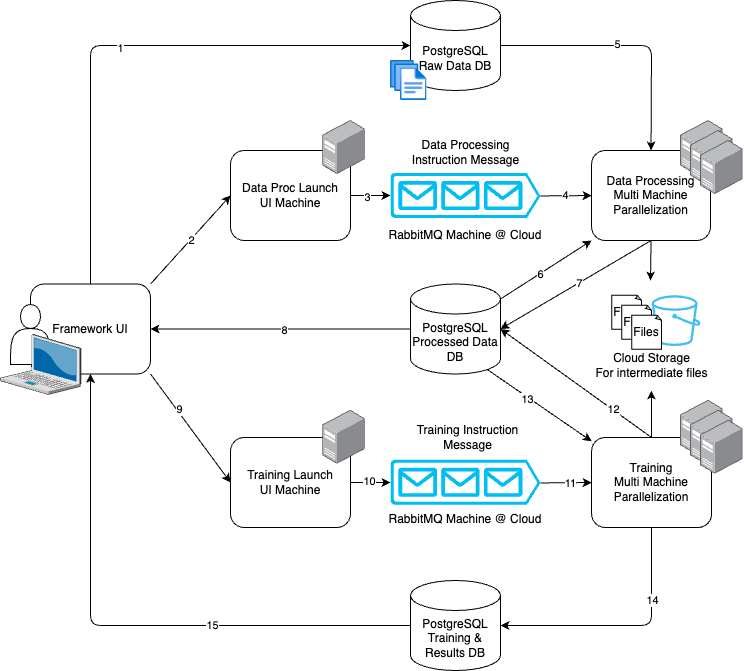

The diagram above was exported from draw.io. Its source (the exported page's mxGraphModel, read from the mxfile embedded in the PNG):
<mxGraphModel dx="2071" dy="705" grid="1" gridSize="10" guides="1" tooltips="1" connect="1" arrows="1" fold="1" page="1" pageScale="1" pageWidth="850" pageHeight="1100" math="0" shadow="0">
  <root>
    <mxCell id="0" />
    <mxCell id="1" parent="0" />
    <mxCell id="56" style="edgeStyle=none;html=1;exitX=1;exitY=0;exitDx=0;exitDy=0;entryX=0;entryY=0.5;entryDx=0;entryDy=0;" parent="1" source="55" target="2" edge="1">
      <mxGeometry relative="1" as="geometry" />
    </mxCell>
    <mxCell id="67" value="2" style="edgeLabel;html=1;align=center;verticalAlign=middle;resizable=0;points=[];" parent="56" vertex="1" connectable="0">
      <mxGeometry x="0.0003" relative="1" as="geometry">
        <mxPoint as="offset" />
      </mxGeometry>
    </mxCell>
    <mxCell id="58" style="edgeStyle=none;html=1;exitX=1;exitY=1;exitDx=0;exitDy=0;entryX=0;entryY=0.5;entryDx=0;entryDy=0;" parent="1" source="55" target="37" edge="1">
      <mxGeometry relative="1" as="geometry" />
    </mxCell>
    <mxCell id="73" value="9" style="edgeLabel;html=1;align=center;verticalAlign=middle;resizable=0;points=[];" parent="58" vertex="1" connectable="0">
      <mxGeometry x="-0.3259" y="2" relative="1" as="geometry">
        <mxPoint as="offset" />
      </mxGeometry>
    </mxCell>
    <mxCell id="90" style="edgeStyle=none;html=1;exitX=0.5;exitY=0;exitDx=0;exitDy=0;entryX=0;entryY=0.5;entryDx=0;entryDy=0;entryPerimeter=0;" parent="1" source="55" target="88" edge="1">
      <mxGeometry relative="1" as="geometry">
        <Array as="points">
          <mxPoint x="80" y="255" />
        </Array>
      </mxGeometry>
    </mxCell>
    <mxCell id="92" value="1" style="edgeLabel;html=1;align=center;verticalAlign=middle;resizable=0;points=[];" vertex="1" connectable="0" parent="90">
      <mxGeometry x="-0.038" y="-2" relative="1" as="geometry">
        <mxPoint as="offset" />
      </mxGeometry>
    </mxCell>
    <mxCell id="55" value="Framework UI" style="rounded=1;whiteSpace=wrap;html=1;" parent="1" vertex="1">
      <mxGeometry x="20" y="493.5" width="120" height="90" as="geometry" />
    </mxCell>
    <mxCell id="33" style="edgeStyle=none;html=1;exitX=1;exitY=0.5;exitDx=0;exitDy=0;entryX=0;entryY=0.5;entryDx=0;entryDy=0;entryPerimeter=0;" parent="1" source="2" target="5" edge="1">
      <mxGeometry relative="1" as="geometry" />
    </mxCell>
    <mxCell id="68" value="3" style="edgeLabel;html=1;align=center;verticalAlign=middle;resizable=0;points=[];" parent="33" vertex="1" connectable="0">
      <mxGeometry x="-0.2044" y="-1" relative="1" as="geometry">
        <mxPoint as="offset" />
      </mxGeometry>
    </mxCell>
    <mxCell id="2" value="Data Proc Launch&lt;br&gt;UI Machine" style="rounded=1;whiteSpace=wrap;html=1;" parent="1" vertex="1">
      <mxGeometry x="220" y="360" width="120" height="90" as="geometry" />
    </mxCell>
    <mxCell id="61" style="edgeStyle=none;html=1;exitX=0;exitY=0.5;exitDx=0;exitDy=0;exitPerimeter=0;" parent="1" source="3" target="55" edge="1">
      <mxGeometry relative="1" as="geometry" />
    </mxCell>
    <mxCell id="72" value="8" style="edgeLabel;html=1;align=center;verticalAlign=middle;resizable=0;points=[];" parent="61" vertex="1" connectable="0">
      <mxGeometry x="-0.0237" y="1" relative="1" as="geometry">
        <mxPoint as="offset" />
      </mxGeometry>
    </mxCell>
    <mxCell id="63" style="edgeStyle=none;html=1;exitX=0.855;exitY=1;exitDx=0;exitDy=-4.35;exitPerimeter=0;" parent="1" source="3" target="48" edge="1">
      <mxGeometry relative="1" as="geometry" />
    </mxCell>
    <mxCell id="77" value="13" style="edgeLabel;html=1;align=center;verticalAlign=middle;resizable=0;points=[];" parent="63" vertex="1" connectable="0">
      <mxGeometry x="-0.2146" y="-2" relative="1" as="geometry">
        <mxPoint as="offset" />
      </mxGeometry>
    </mxCell>
    <mxCell id="3" value="PostgreSQL&lt;br&gt;Processed Data DB" style="shape=cylinder3;whiteSpace=wrap;html=1;boundedLbl=1;backgroundOutline=1;size=15;" parent="1" vertex="1">
      <mxGeometry x="400" y="493.5" width="90" height="90" as="geometry" />
    </mxCell>
    <mxCell id="4" value="" style="shape=actor;whiteSpace=wrap;html=1;" parent="1" vertex="1">
      <mxGeometry y="514" width="40" height="60" as="geometry" />
    </mxCell>
    <mxCell id="34" value="4" style="edgeStyle=none;html=1;exitX=1;exitY=0.51;exitDx=0;exitDy=0;exitPerimeter=0;entryX=0;entryY=0.5;entryDx=0;entryDy=0;" parent="1" source="5" target="17" edge="1">
      <mxGeometry relative="1" as="geometry" />
    </mxCell>
    <mxCell id="5" value="" style="verticalLabelPosition=bottom;html=1;verticalAlign=top;align=center;strokeColor=none;fillColor=#00BEF2;shape=mxgraph.azure.queue_generic;pointerEvents=1;" parent="1" vertex="1">
      <mxGeometry x="380" y="382.5" width="150" height="45" as="geometry" />
    </mxCell>
    <mxCell id="13" value="" style="points=[];aspect=fixed;html=1;align=center;shadow=0;dashed=0;image;image=img/lib/allied_telesis/computer_and_terminals/Server_Desktop.svg;" parent="1" vertex="1">
      <mxGeometry x="312.20000000000005" y="330" width="42.599999999999994" height="54" as="geometry" />
    </mxCell>
    <mxCell id="59" style="edgeStyle=none;html=1;exitX=0;exitY=1;exitDx=0;exitDy=0;startArrow=classic;startFill=1;endArrow=none;endFill=0;entryX=1;entryY=0;entryDx=0;entryDy=15;entryPerimeter=0;" parent="1" source="17" target="3" edge="1">
      <mxGeometry relative="1" as="geometry">
        <mxPoint x="500" y="500" as="targetPoint" />
      </mxGeometry>
    </mxCell>
    <mxCell id="70" value="6" style="edgeLabel;html=1;align=center;verticalAlign=middle;resizable=0;points=[];" parent="59" vertex="1" connectable="0">
      <mxGeometry x="0.1347" relative="1" as="geometry">
        <mxPoint as="offset" />
      </mxGeometry>
    </mxCell>
    <mxCell id="103" style="edgeStyle=none;html=1;exitX=0.5;exitY=1;exitDx=0;exitDy=0;" edge="1" parent="1" source="17">
      <mxGeometry relative="1" as="geometry">
        <mxPoint x="640" y="490" as="targetPoint" />
      </mxGeometry>
    </mxCell>
    <mxCell id="105" style="edgeStyle=none;html=1;exitX=0.5;exitY=1;exitDx=0;exitDy=0;entryX=1;entryY=0.5;entryDx=0;entryDy=0;entryPerimeter=0;" edge="1" parent="1" source="17" target="3">
      <mxGeometry relative="1" as="geometry" />
    </mxCell>
    <mxCell id="106" value="7" style="edgeLabel;html=1;align=center;verticalAlign=middle;resizable=0;points=[];" vertex="1" connectable="0" parent="105">
      <mxGeometry x="-0.0342" relative="1" as="geometry">
        <mxPoint as="offset" />
      </mxGeometry>
    </mxCell>
    <mxCell id="17" value="Data Processing&lt;br&gt;Multi Machine Parallelization" style="rounded=1;whiteSpace=wrap;html=1;" parent="1" vertex="1">
      <mxGeometry x="581.1" y="360" width="118.9" height="90" as="geometry" />
    </mxCell>
    <mxCell id="22" value="Data Processing Instruction Message" style="text;html=1;strokeColor=none;fillColor=none;align=center;verticalAlign=middle;whiteSpace=wrap;rounded=0;" parent="1" vertex="1">
      <mxGeometry x="382.59999999999997" y="347" width="144.8" height="30" as="geometry" />
    </mxCell>
    <mxCell id="30" value="RabbitMQ Machine @ Cloud" style="text;html=1;strokeColor=none;fillColor=none;align=center;verticalAlign=middle;whiteSpace=wrap;rounded=0;" parent="1" vertex="1">
      <mxGeometry x="375" y="429.5" width="160" height="30" as="geometry" />
    </mxCell>
    <mxCell id="36" style="edgeStyle=none;html=1;exitX=1;exitY=0.5;exitDx=0;exitDy=0;entryX=0;entryY=0.5;entryDx=0;entryDy=0;entryPerimeter=0;" parent="1" source="37" edge="1">
      <mxGeometry relative="1" as="geometry">
        <mxPoint x="380" y="692" as="targetPoint" />
      </mxGeometry>
    </mxCell>
    <mxCell id="74" value="10" style="edgeLabel;html=1;align=center;verticalAlign=middle;resizable=0;points=[];" parent="36" vertex="1" connectable="0">
      <mxGeometry x="-0.0879" y="2" relative="1" as="geometry">
        <mxPoint as="offset" />
      </mxGeometry>
    </mxCell>
    <mxCell id="37" value="Training Launch&lt;br&gt;UI Machine" style="rounded=1;whiteSpace=wrap;html=1;" parent="1" vertex="1">
      <mxGeometry x="220" y="647" width="120" height="90" as="geometry" />
    </mxCell>
    <mxCell id="40" style="edgeStyle=none;html=1;exitX=1;exitY=0.51;exitDx=0;exitDy=0;exitPerimeter=0;entryX=0;entryY=0.5;entryDx=0;entryDy=0;" parent="1" target="48" edge="1">
      <mxGeometry relative="1" as="geometry">
        <mxPoint x="530" y="692.45" as="sourcePoint" />
      </mxGeometry>
    </mxCell>
    <mxCell id="75" value="11" style="edgeLabel;html=1;align=center;verticalAlign=middle;resizable=0;points=[];" parent="40" vertex="1" connectable="0">
      <mxGeometry x="0.1307" relative="1" as="geometry">
        <mxPoint as="offset" />
      </mxGeometry>
    </mxCell>
    <mxCell id="64" style="edgeStyle=none;html=1;exitX=0.5;exitY=0;exitDx=0;exitDy=0;entryX=1;entryY=0.5;entryDx=0;entryDy=0;entryPerimeter=0;" parent="1" source="48" target="3" edge="1">
      <mxGeometry relative="1" as="geometry">
        <Array as="points" />
      </mxGeometry>
    </mxCell>
    <mxCell id="76" value="12" style="edgeLabel;html=1;align=center;verticalAlign=middle;resizable=0;points=[];" parent="64" vertex="1" connectable="0">
      <mxGeometry x="-0.4841" y="-1" relative="1" as="geometry">
        <mxPoint as="offset" />
      </mxGeometry>
    </mxCell>
    <mxCell id="84" style="edgeStyle=none;html=1;exitX=0.5;exitY=1;exitDx=0;exitDy=0;entryX=1;entryY=0.5;entryDx=0;entryDy=0;entryPerimeter=0;" parent="1" source="48" target="78" edge="1">
      <mxGeometry relative="1" as="geometry">
        <Array as="points">
          <mxPoint x="641" y="835" />
        </Array>
      </mxGeometry>
    </mxCell>
    <mxCell id="85" value="14" style="edgeLabel;html=1;align=center;verticalAlign=middle;resizable=0;points=[];" parent="84" vertex="1" connectable="0">
      <mxGeometry x="-0.4254" relative="1" as="geometry">
        <mxPoint as="offset" />
      </mxGeometry>
    </mxCell>
    <mxCell id="104" style="edgeStyle=none;html=1;exitX=0.5;exitY=0;exitDx=0;exitDy=0;" edge="1" parent="1" source="48">
      <mxGeometry relative="1" as="geometry">
        <mxPoint x="640.8823529411766" y="600" as="targetPoint" />
      </mxGeometry>
    </mxCell>
    <mxCell id="48" value="Training&lt;br&gt;Multi Machine Parallelization" style="rounded=1;whiteSpace=wrap;html=1;" parent="1" vertex="1">
      <mxGeometry x="581.1" y="647" width="120" height="90" as="geometry" />
    </mxCell>
    <mxCell id="49" value="" style="verticalLabelPosition=bottom;sketch=0;aspect=fixed;html=1;verticalAlign=top;strokeColor=none;align=center;outlineConnect=0;shape=mxgraph.citrix.laptop_2;" parent="1" vertex="1">
      <mxGeometry x="-10" y="544" width="80.46" height="60" as="geometry" />
    </mxCell>
    <mxCell id="52" value="" style="verticalLabelPosition=bottom;html=1;verticalAlign=top;align=center;strokeColor=none;fillColor=#00BEF2;shape=mxgraph.azure.queue_generic;pointerEvents=1;" parent="1" vertex="1">
      <mxGeometry x="380" y="669.25" width="150" height="45" as="geometry" />
    </mxCell>
    <mxCell id="53" value="Training Instruction Message" style="text;html=1;strokeColor=none;fillColor=none;align=center;verticalAlign=middle;whiteSpace=wrap;rounded=0;" parent="1" vertex="1">
      <mxGeometry x="385.20000000000005" y="631.75" width="144.8" height="30" as="geometry" />
    </mxCell>
    <mxCell id="54" value="RabbitMQ Machine @ Cloud" style="text;html=1;strokeColor=none;fillColor=none;align=center;verticalAlign=middle;whiteSpace=wrap;rounded=0;" parent="1" vertex="1">
      <mxGeometry x="375" y="714.25" width="160" height="30" as="geometry" />
    </mxCell>
    <mxCell id="86" style="edgeStyle=none;html=1;exitX=0;exitY=0.5;exitDx=0;exitDy=0;exitPerimeter=0;entryX=0.5;entryY=1;entryDx=0;entryDy=0;" parent="1" source="78" target="55" edge="1">
      <mxGeometry relative="1" as="geometry">
        <Array as="points">
          <mxPoint x="80" y="835" />
        </Array>
      </mxGeometry>
    </mxCell>
    <mxCell id="87" value="15" style="edgeLabel;html=1;align=center;verticalAlign=middle;resizable=0;points=[];" parent="86" vertex="1" connectable="0">
      <mxGeometry x="-0.3054" y="-1" relative="1" as="geometry">
        <mxPoint as="offset" />
      </mxGeometry>
    </mxCell>
    <mxCell id="78" value="PostgreSQL&lt;br&gt;Training &amp;amp; Results DB" style="shape=cylinder3;whiteSpace=wrap;html=1;boundedLbl=1;backgroundOutline=1;size=15;" parent="1" vertex="1">
      <mxGeometry x="400" y="790" width="90" height="90" as="geometry" />
    </mxCell>
    <mxCell id="6" value="" style="points=[];aspect=fixed;html=1;align=center;shadow=0;dashed=0;image;image=img/lib/allied_telesis/computer_and_terminals/Server_Desktop.svg;" parent="1" vertex="1">
      <mxGeometry x="670" y="330" width="42.599999999999994" height="54" as="geometry" />
    </mxCell>
    <mxCell id="9" value="" style="points=[];aspect=fixed;html=1;align=center;shadow=0;dashed=0;image;image=img/lib/allied_telesis/computer_and_terminals/Server_Desktop.svg;" parent="1" vertex="1">
      <mxGeometry x="680" y="340" width="42.599999999999994" height="54" as="geometry" />
    </mxCell>
    <mxCell id="10" value="" style="points=[];aspect=fixed;html=1;align=center;shadow=0;dashed=0;image;image=img/lib/allied_telesis/computer_and_terminals/Server_Desktop.svg;" parent="1" vertex="1">
      <mxGeometry x="690" y="350" width="42.599999999999994" height="54" as="geometry" />
    </mxCell>
    <mxCell id="80" value="" style="points=[];aspect=fixed;html=1;align=center;shadow=0;dashed=0;image;image=img/lib/allied_telesis/computer_and_terminals/Server_Desktop.svg;" parent="1" vertex="1">
      <mxGeometry x="670" y="609.75" width="42.599999999999994" height="54" as="geometry" />
    </mxCell>
    <mxCell id="81" value="" style="points=[];aspect=fixed;html=1;align=center;shadow=0;dashed=0;image;image=img/lib/allied_telesis/computer_and_terminals/Server_Desktop.svg;" parent="1" vertex="1">
      <mxGeometry x="680" y="619.75" width="42.599999999999994" height="54" as="geometry" />
    </mxCell>
    <mxCell id="82" value="" style="points=[];aspect=fixed;html=1;align=center;shadow=0;dashed=0;image;image=img/lib/allied_telesis/computer_and_terminals/Server_Desktop.svg;" parent="1" vertex="1">
      <mxGeometry x="690" y="629.75" width="42.599999999999994" height="54" as="geometry" />
    </mxCell>
    <mxCell id="83" value="" style="points=[];aspect=fixed;html=1;align=center;shadow=0;dashed=0;image;image=img/lib/allied_telesis/computer_and_terminals/Server_Desktop.svg;" parent="1" vertex="1">
      <mxGeometry x="312.20000000000005" y="619.75" width="42.599999999999994" height="54" as="geometry" />
    </mxCell>
    <mxCell id="89" style="edgeStyle=none;html=1;exitX=1;exitY=0.5;exitDx=0;exitDy=0;exitPerimeter=0;entryX=0.5;entryY=0;entryDx=0;entryDy=0;" parent="1" source="88" target="17" edge="1">
      <mxGeometry relative="1" as="geometry">
        <Array as="points">
          <mxPoint x="641" y="255" />
        </Array>
      </mxGeometry>
    </mxCell>
    <mxCell id="95" value="5" style="edgeLabel;html=1;align=center;verticalAlign=middle;resizable=0;points=[];" vertex="1" connectable="0" parent="89">
      <mxGeometry x="-0.0981" y="2" relative="1" as="geometry">
        <mxPoint as="offset" />
      </mxGeometry>
    </mxCell>
    <mxCell id="88" value="PostgreSQL&lt;br&gt;Raw Data DB" style="shape=cylinder3;whiteSpace=wrap;html=1;boundedLbl=1;backgroundOutline=1;size=15;" parent="1" vertex="1">
      <mxGeometry x="400" y="210" width="90" height="90" as="geometry" />
    </mxCell>
    <mxCell id="91" value="" style="aspect=fixed;html=1;points=[];align=center;image;fontSize=12;image=img/lib/azure2/general/Files.svg;" parent="1" vertex="1">
      <mxGeometry x="380" y="270" width="36.57" height="40" as="geometry" />
    </mxCell>
    <mxCell id="99" value="" style="sketch=0;outlineConnect=0;fontColor=#232F3E;gradientColor=none;fillColor=#41bef2;strokeColor=none;dashed=0;verticalLabelPosition=bottom;verticalAlign=top;align=center;html=1;fontSize=12;fontStyle=0;aspect=fixed;pointerEvents=1;shape=mxgraph.aws4.bucket;" vertex="1" parent="1">
      <mxGeometry x="641.2" y="504.75" width="48.8" height="50.75" as="geometry" />
    </mxCell>
    <mxCell id="98" value="Files" style="whiteSpace=wrap;html=1;shape=mxgraph.basic.document" vertex="1" parent="1">
      <mxGeometry x="601.2" y="504.75" width="30" height="34" as="geometry" />
    </mxCell>
    <mxCell id="100" value="Files" style="whiteSpace=wrap;html=1;shape=mxgraph.basic.document" vertex="1" parent="1">
      <mxGeometry x="611.2" y="514.75" width="30" height="34" as="geometry" />
    </mxCell>
    <mxCell id="101" value="Files" style="whiteSpace=wrap;html=1;shape=mxgraph.basic.document" vertex="1" parent="1">
      <mxGeometry x="621.2" y="524.75" width="30" height="34" as="geometry" />
    </mxCell>
    <mxCell id="102" value="Cloud Storage&lt;br&gt;For intermediate files" style="text;html=1;strokeColor=none;fillColor=none;align=center;verticalAlign=middle;whiteSpace=wrap;rounded=0;" vertex="1" parent="1">
      <mxGeometry x="581.1" y="567.25" width="121.1" height="16" as="geometry" />
    </mxCell>
  </root>
</mxGraphModel>